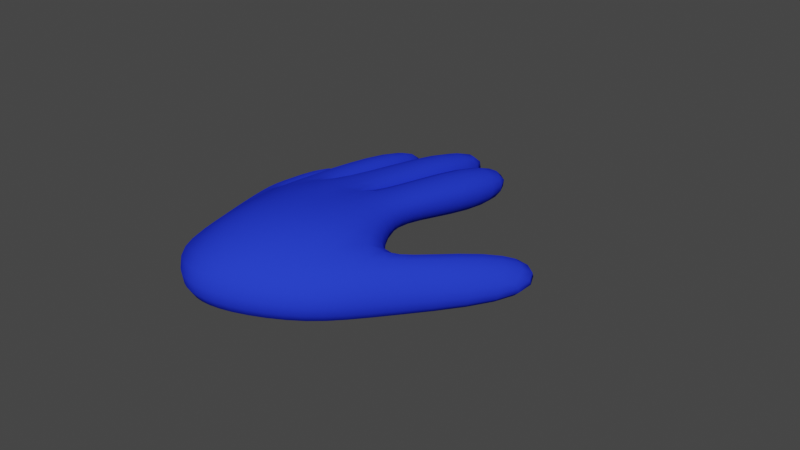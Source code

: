 # Source: Hand.blend  (saved by Blender 4.5.88; exported with 4.5.12 LTS)
import bpy
from mathutils import Matrix  # noqa: F401  (used for matrix-valued properties, if any)

bpy.ops.wm.read_factory_settings(use_empty=True)
scene = bpy.context.scene
scene.name = 'Scene'

# ---- collections
col_collection = bpy.data.collections.new('Collection'); scene.collection.children.link(col_collection)

# ---- materials (node trees are filled in below, after node groups)
mat_hand = bpy.data.materials.new('Hand')

# ---- material node trees
mat_hand.use_nodes = True; mat_hand.node_tree.nodes.clear()
_N = mat_hand.node_tree.nodes; _L = mat_hand.node_tree.links
n0 = _N.new('ShaderNodeBsdfPrincipled'); n0.name = 'Principled BSDF'; n0.location = (-200, 100)
n0.inputs[0].default_value = (0.02092, 0.04539, 0.8007, 1.0)
n0.inputs[2].default_value = 1.0
n0.inputs[3].default_value = 1.0
n1 = _N.new('ShaderNodeOutputMaterial'); n1.name = 'Material Output'; n1.location = (200, 100)
_L.new(n0.outputs[0], n1.inputs[0])
n1.is_active_output = True

# ---- world
world_world = bpy.data.worlds.new('World'); scene.world = world_world
world_world.use_nodes = True; world_world.node_tree.nodes.clear()
_N = world_world.node_tree.nodes; _L = world_world.node_tree.links
n0 = _N.new('ShaderNodeOutputWorld'); n0.name = 'World Output'; n0.location = (300, 300)
n1 = _N.new('ShaderNodeBackground'); n1.name = 'Background'; n1.location = (10, 300)
n1.inputs[0].default_value = (0.05088, 0.05088, 0.05088, 1.0)
_L.new(n1.outputs[0], n0.inputs[0])
n0.is_active_output = True
world_world.color = (0.05088, 0.05088, 0.05088)
world_world.use_sun_shadow = False
world_world.sun_shadow_jitter_overblur = 0.0

# ---- meshes
me_cube_001 = bpy.data.meshes.new('Cube.001')
me_cube_001.from_pydata([(-0.1173, -0.3046, -0.4035), (-0.3127, -0.377, 0.02609), (-0.5025, 1.035, -0.7963), (-0.7599, 1.035, -0.3536), (1.248, -0.3975, -0.3125), (1.38, -0.477, 0.1697), (1.073, 1.036, -0.2837), (1.195, 0.9866, 0.1545), (0.7045, 1.031, -0.1212), (0.2612, 1.04, -0.1725), (-0.1883, 1.037, -0.4503), (-0.347, 1.037, -0.1773), (0.2053, 1.04, 0.1084), (0.7245, 1.031, 0.1551), (0.02272, -0.5504, -0.2951), (0.2932, -0.7349, -0.2294), (0.665, -0.7186, -0.2266), (0.7003, -0.7996, 0.3235), (0.302, -0.8155, 0.3319), (-0.01055, -0.6142, 0.2254), (0.851, 3.095, -0.5396), (1.422, 3.002, -0.6671), (1.196, 2.699, -1.065), (0.8114, 2.763, -0.9746), (0.7284, 3.082, -1.27), (0.3569, 3.036, -1.328), (0.2312, 3.419, -0.8257), (0.775, 3.471, -0.7594), (0.228, 2.775, -1.044), (-0.08808, 2.641, -1.214), (-0.3172, 2.907, -0.8642), (0.1043, 3.066, -0.6619), (-0.8235, 2.122, -0.8159), (-0.6064, 1.895, -1.113), (-0.2356, 2.08, -0.8765), (-0.4527, 2.306, -0.5796), (-0.2698, 0.2589, -0.5786), (-0.6452, 0.1633, -0.2976), (1.363, 0.5898, -0.4086), (1.51, 0.4452, 0.3038), (0.7971, 0.03554, 0.5335), (0.1504, 0.03345, 0.4384), (-0.1675, 0.1413, 0.08411), (-0.03852, 0.1572, -0.4306), (0.3122, 0.08262, -0.3291), (0.7315, 0.07806, -0.2929), (2.347, 1.702, -0.2522), (2.698, 1.397, -0.4936), (2.535, 1.405, -0.7773), (1.998, 1.746, -0.773), (0.2125, 1.697, -0.1497), (0.2876, 1.592, -0.4918), (0.7385, 1.705, -0.09756), (0.7111, 1.598, -0.4386), (1.264, 1.599, -0.09509), (0.763, 1.658, -0.05593), (0.737, 1.557, -0.3804), (1.11, 1.541, -0.5209), (-0.3038, 1.643, -0.2815), (-0.05194, 1.558, -0.7003), (0.1728, 1.692, -0.1393), (0.2505, 1.598, -0.4526), (-0.5282, 1.248, -0.8745), (-0.7756, 1.304, -0.4678), (-0.3731, 1.35, -0.2767), (-0.2, 1.295, -0.5556), (1.625, 0.131, -0.4488), (1.783, 0.09454, -0.02384), (1.755, 0.8138, 0.1408), (1.606, 0.9734, -0.5199)], [], [(36, 37, 3, 2), (55, 54, 21, 20), (67, 66, 48, 47), (14, 19, 1, 0), (45, 38, 4, 16), (42, 37, 1, 19), (39, 40, 17, 5), (40, 41, 18, 17), (41, 42, 19, 18), (36, 43, 14, 0), (43, 44, 15, 14), (44, 45, 16, 15), (4, 5, 17, 16), (16, 17, 18, 15), (15, 18, 19, 14), (3, 11, 64, 63), (59, 58, 30, 29), (51, 50, 26, 25), (23, 20, 21, 22), (57, 56, 23, 22), (54, 57, 22, 21), (56, 55, 20, 23), (25, 26, 27, 24), (50, 52, 27, 26), (53, 51, 25, 24), (52, 53, 24, 27), (29, 30, 31, 28), (58, 60, 31, 30), (61, 59, 29, 28), (60, 61, 28, 31), (33, 32, 35, 34), (64, 65, 34, 35), (62, 63, 32, 33), (65, 62, 33, 34), (9, 8, 45, 44), (10, 9, 44, 43), (2, 10, 43, 36), (12, 11, 42, 41), (13, 12, 41, 40), (7, 13, 40, 39), (11, 3, 37, 42), (8, 6, 38, 45), (6, 7, 39, 38), (0, 1, 37, 36), (49, 46, 47, 48), (69, 68, 46, 49), (68, 67, 47, 46), (66, 69, 49, 48), (13, 8, 53, 52), (8, 9, 51, 53), (12, 13, 52, 50), (9, 12, 50, 51), (8, 13, 55, 56), (7, 6, 57, 54), (6, 8, 56, 57), (13, 7, 54, 55), (12, 9, 61, 60), (9, 10, 59, 61), (11, 12, 60, 58), (10, 11, 58, 59), (11, 10, 65, 64), (2, 3, 63, 62), (10, 2, 62, 65), (4, 38, 69, 66), (39, 5, 67, 68), (38, 39, 68, 69), (5, 4, 66, 67), (63, 64, 35, 32)])
me_cube_001.polygons.foreach_set('use_smooth', [True] * 68)
_uv = me_cube_001.uv_layers.new(name='UVMap')
_uv.uv.foreach_set('vector', [0.375, 0.1272, 0.625, 0.1272, 0.625, 0.25, 0.375, 0.25, 0.6875, 0.5, 0.625, 0.5, 0.625, 0.5, 0.6875, 0.5, 0.625, 0.75, 0.375, 0.75, 0.375, 0.75, 0.625, 0.75, 0.375, 0.9375, 0.625, 0.9375, 0.625, 1.0, 0.375, 1.0, 0.3125, 0.6228, 0.375, 0.6228, 0.375, 0.75, 0.3125, 0.75, 0.8125, 0.6228, 0.875, 0.6228, 0.875, 0.75, 0.8125, 0.75, 0.625, 0.6228, 0.6875, 0.6228, 0.6875, 0.75, 0.625, 0.75, 0.6875, 0.6228, 0.75, 0.6228, 0.75, 0.75, 0.6875, 0.75, 0.75, 0.6228, 0.8125, 0.6228, 0.8125, 0.75, 0.75, 0.75, 0.125, 0.6228, 0.1875, 0.6228, 0.1875, 0.75, 0.125, 0.75, 0.1875, 0.6228, 0.25, 0.6228, 0.25, 0.75, 0.1875, 0.75, 0.25, 0.6228, 0.3125, 0.6228, 0.3125, 0.75, 0.25, 0.75, 0.375, 0.75, 0.625, 0.75, 0.625, 0.8125, 0.375, 0.8125, 0.375, 0.8125, 0.625, 0.8125, 0.625, 0.875, 0.375, 0.875, 0.375, 0.875, 0.625, 0.875, 0.625, 0.9375, 0.375, 0.9375, 0.875, 0.5, 0.8125, 0.5, 0.8125, 0.5, 0.875, 0.5, 0.375, 0.3125, 0.625, 0.3125, 0.625, 0.3125, 0.375, 0.3125, 0.375, 0.375, 0.625, 0.375, 0.625, 0.375, 0.375, 0.375, 0.375, 0.4375, 0.625, 0.4375, 0.625, 0.5, 0.375, 0.5, 0.375, 0.5, 0.3125, 0.5, 0.3125, 0.5, 0.375, 0.5, 0.625, 0.5, 0.375, 0.5, 0.375, 0.5, 0.625, 0.5, 0.375, 0.4375, 0.625, 0.4375, 0.625, 0.4375, 0.375, 0.4375, 0.375, 0.375, 0.625, 0.375, 0.625, 0.4375, 0.375, 0.4375, 0.75, 0.5, 0.6875, 0.5, 0.6875, 0.5, 0.75, 0.5, 0.3125, 0.5, 0.25, 0.5, 0.25, 0.5, 0.3125, 0.5, 0.625, 0.4375, 0.375, 0.4375, 0.375, 0.4375, 0.625, 0.4375, 0.375, 0.3125, 0.625, 0.3125, 0.625, 0.375, 0.375, 0.375, 0.8125, 0.5, 0.75, 0.5, 0.75, 0.5, 0.8125, 0.5, 0.25, 0.5, 0.1875, 0.5, 0.1875, 0.5, 0.25, 0.5, 0.625, 0.375, 0.375, 0.375, 0.375, 0.375, 0.625, 0.375, 0.375, 0.25, 0.625, 0.25, 0.625, 0.3125, 0.375, 0.3125, 0.625, 0.3125, 0.375, 0.3125, 0.375, 0.3125, 0.625, 0.3125, 0.375, 0.25, 0.625, 0.25, 0.625, 0.25, 0.375, 0.25, 0.1875, 0.5, 0.125, 0.5, 0.125, 0.5, 0.1875, 0.5, 0.25, 0.5, 0.3125, 0.5, 0.3125, 0.6228, 0.25, 0.6228, 0.1875, 0.5, 0.25, 0.5, 0.25, 0.6228, 0.1875, 0.6228, 0.125, 0.5, 0.1875, 0.5, 0.1875, 0.6228, 0.125, 0.6228, 0.75, 0.5, 0.8125, 0.5, 0.8125, 0.6228, 0.75, 0.6228, 0.6875, 0.5, 0.75, 0.5, 0.75, 0.6228, 0.6875, 0.6228, 0.625, 0.5, 0.6875, 0.5, 0.6875, 0.6228, 0.625, 0.6228, 0.8125, 0.5, 0.875, 0.5, 0.875, 0.6228, 0.8125, 0.6228, 0.3125, 0.5, 0.375, 0.5, 0.375, 0.6228, 0.3125, 0.6228, 0.375, 0.5, 0.625, 0.5, 0.625, 0.6228, 0.375, 0.6228, 0.375, 0.0, 0.625, 0.0, 0.625, 0.1272, 0.375, 0.1272, 0.375, 0.6228, 0.625, 0.6228, 0.625, 0.75, 0.375, 0.75, 0.375, 0.6228, 0.625, 0.6228, 0.625, 0.6228, 0.375, 0.6228, 0.625, 0.6228, 0.625, 0.75, 0.625, 0.75, 0.625, 0.6228, 0.375, 0.75, 0.375, 0.6228, 0.375, 0.6228, 0.375, 0.75, 0.625, 0.4375, 0.375, 0.4375, 0.375, 0.4375, 0.625, 0.4375, 0.3125, 0.5, 0.25, 0.5, 0.25, 0.5, 0.3125, 0.5, 0.75, 0.5, 0.6875, 0.5, 0.6875, 0.5, 0.75, 0.5, 0.375, 0.375, 0.625, 0.375, 0.625, 0.375, 0.375, 0.375, 0.375, 0.4375, 0.625, 0.4375, 0.625, 0.4375, 0.375, 0.4375, 0.625, 0.5, 0.375, 0.5, 0.375, 0.5, 0.625, 0.5, 0.375, 0.5, 0.3125, 0.5, 0.3125, 0.5, 0.375, 0.5, 0.6875, 0.5, 0.625, 0.5, 0.625, 0.5, 0.6875, 0.5, 0.625, 0.375, 0.375, 0.375, 0.375, 0.375, 0.625, 0.375, 0.25, 0.5, 0.1875, 0.5, 0.1875, 0.5, 0.25, 0.5, 0.8125, 0.5, 0.75, 0.5, 0.75, 0.5, 0.8125, 0.5, 0.375, 0.3125, 0.625, 0.3125, 0.625, 0.3125, 0.375, 0.3125, 0.625, 0.3125, 0.375, 0.3125, 0.375, 0.3125, 0.625, 0.3125, 0.375, 0.25, 0.625, 0.25, 0.625, 0.25, 0.375, 0.25, 0.1875, 0.5, 0.125, 0.5, 0.125, 0.5, 0.1875, 0.5, 0.375, 0.75, 0.375, 0.6228, 0.375, 0.6228, 0.375, 0.75, 0.625, 0.6228, 0.625, 0.75, 0.625, 0.75, 0.625, 0.6228, 0.375, 0.6228, 0.625, 0.6228, 0.625, 0.6228, 0.375, 0.6228, 0.625, 0.75, 0.375, 0.75, 0.375, 0.75, 0.625, 0.75, 0.875, 0.5, 0.8125, 0.5, 0.8125, 0.5, 0.875, 0.5])
me_cube_001.materials.append(mat_hand)
me_cube_001.update()

# ---- objects
ob_hand = bpy.data.objects.new('Hand', me_cube_001)

# ---- transforms, parenting, visibility, modifiers, constraints
ob_hand.location = (0.02206, -0.2675, 0.08278)
ob_hand.rotation_euler = (0.2189, 0.02073, 0.01668)
_m = ob_hand.modifiers.new('Subdivision', 'SUBSURF')

# ---- collection membership
col_collection.objects.link(ob_hand)

# ---- scene / render settings (as saved in the file)
scene.frame_start = 1; scene.frame_end = 250; scene.frame_set(1)
scene.render.engine = 'CYCLES'
scene.render.use_border = True
scene.cycles.samples = 10000
scene.view_settings.view_transform = 'Filmic'
bpy.context.view_layer.update()

# ---- added for rendering (the .blend has no active camera and no usable light): camera, sun
cam_auto = bpy.data.cameras.new('AutoCamera')
cam_auto.lens = 50.0
cam_auto.sensor_width = 36.0
cam_auto.clip_end = 1000.0
ob_auto_camera = bpy.data.objects.new('AutoCamera', cam_auto)
scene.collection.objects.link(ob_auto_camera)
ob_auto_camera.location = (6.97359, -6.11743, 4.79579)
ob_auto_camera.rotation_euler = (1.09748, -7.21219e-08, 0.694738)
scene.camera = ob_auto_camera
light_auto_sun = bpy.data.lights.new('AutoSun', 'SUN')
light_auto_sun.energy = 3.0
light_auto_sun.angle = 0.0523599
ob_auto_sun = bpy.data.objects.new('AutoSun', light_auto_sun)
scene.collection.objects.link(ob_auto_sun)
ob_auto_sun.rotation_euler = (0.872665, 0.174533, 0.523599)
bpy.context.view_layer.update()
